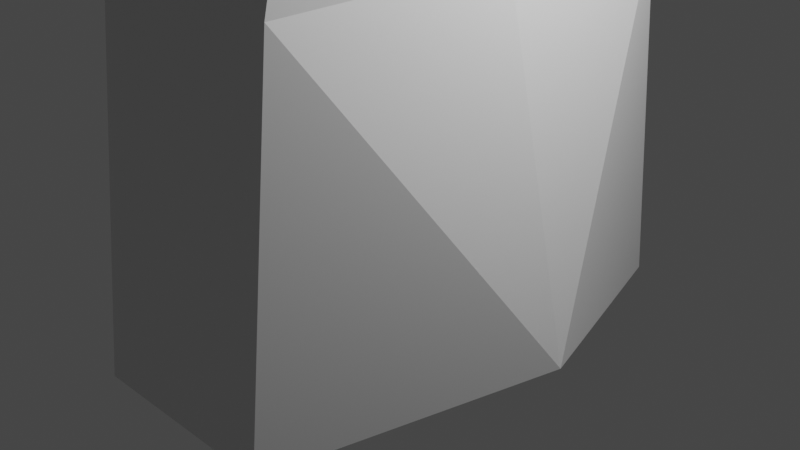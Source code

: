 # Source: painlord.blend  (saved by Blender 3.5.10; exported with 4.5.12 LTS)
import bpy
from mathutils import Matrix  # noqa: F401  (used for matrix-valued properties, if any)

bpy.ops.wm.read_factory_settings(use_empty=True)
scene = bpy.context.scene
scene.name = 'Scene'

# ---- collections
col_collection = bpy.data.collections.new('Collection'); scene.collection.children.link(col_collection)

# ---- materials (node trees are filled in below, after node groups)
mat_material = bpy.data.materials.new('Material')
mat_material.alpha_threshold = 0.0
mat_material.use_transparent_shadow = False
mat_material.roughness = 0.5
mat_material.line_color = (0.0, 0.0, 0.0, 1.0)

# ---- material node trees
mat_material.use_nodes = True; mat_material.node_tree.nodes.clear()
_N = mat_material.node_tree.nodes; _L = mat_material.node_tree.links
n0 = _N.new('ShaderNodeOutputMaterial'); n0.name = 'Material Output'; n0.location = (300, 300)
n1 = _N.new('ShaderNodeBsdfPrincipled'); n1.name = 'Principled BSDF'; n1.location = (10, 300)
n1.distribution = 'GGX'
n1.subsurface_method = 'RANDOM_WALK_SKIN'
n1.inputs[3].default_value = 1.45
n1.inputs[27].default_value = (0.0, 0.0, 0.0, 1.0)
n1.inputs[28].default_value = 1.0
_L.new(n1.outputs[0], n0.inputs[0])
n0.is_active_output = True

# ---- world
world_world = bpy.data.worlds.new('World'); scene.world = world_world
world_world.use_nodes = True; world_world.node_tree.nodes.clear()
_N = world_world.node_tree.nodes; _L = world_world.node_tree.links
n0 = _N.new('ShaderNodeOutputWorld'); n0.name = 'World Output'; n0.location = (300, 300)
n1 = _N.new('ShaderNodeBackground'); n1.name = 'Background'; n1.location = (10, 300)
n1.inputs[0].default_value = (0.05088, 0.05088, 0.05088, 1.0)
_L.new(n1.outputs[0], n0.inputs[0])
n0.is_active_output = True
world_world.color = (0.05088, 0.05088, 0.05088)
world_world.use_sun_shadow = False
world_world.sun_shadow_jitter_overblur = 0.0

# ---- cameras
cam_camera = bpy.data.cameras.new('Camera')
cam_camera.clip_end = 100.0
cam_camera.ortho_scale = 7.314

# ---- lights
light_light = bpy.data.lights.new('Light', 'POINT')
light_light.transmission_factor = 0.0
light_light.energy = 1000.0
light_light.shadow_soft_size = 0.1
light_light.shadow_maximum_resolution = 0.006
light_light.use_absolute_resolution = True

# ---- meshes
me_cube_006 = bpy.data.meshes.new('Cube.006')
me_cube_006.from_pydata([(-1.182, -0.9023, -0.9857), (-1.395, -1.364, -0.0065), (1.174, -0.8103, -1.332), (1.302, -1.364, -0.0065), (-1.065, -1.434, 2.111), (1.503, -1.434, 2.111), (-1.005, -0.8926, -2.319), (1.075, -0.8787, -2.451), (-0.8585, -0.8714, -4.664), (1.107, -0.9202, -4.603), (-1.869, 0.0, -0.9496), (-2.135, 0.0, 0.5955), (1.174, 0.0, -1.332), (1.302, 0.0, -0.135), (-1.115, -0.02336, 2.677), (1.156, -0.001597, 2.993), (-1.817, 0.0, -1.781), (1.302, 0.0, -2.355), (-1.248, 0.0, -5.108), (1.097, 0.0, -5.108), (-0.5191, -0.4404, 2.929), (0.778, -0.3832, 3.036), (-0.8034, -0.8686, -3.799), (1.069, -0.8736, -3.733), (1.163, 0.0, -3.645), (-1.655, 0.0, -3.746), (-0.5962, -0.1774, -5.521), (0.8562, -0.1568, -5.381), (-0.8158, -0.03242, -5.203), (0.8778, -0.02352, -5.244), (-1.194, -1.011, -6.345), (1.08, -1.021, -6.229), (-2.368, -0.008842, -6.827), (2.108, 0.05955, -5.865), (0.1071, -1.779, 0.1726), (0.1071, -1.779, 0.1726), (0.1071, -1.779, 1.815), (0.1071, -1.779, 1.815), (-0.583, -0.4475, 3.529), (0.9198, -0.3204, 3.707), (1.094, 0.02798, 3.736), (-1.051, -0.008262, 3.482), (-0.7975, -0.5414, 3.557), (0.9709, -0.5211, 3.676), (1.592, -0.03029, 3.709), (-1.299, -0.01493, 3.431), (-0.9119, -0.5497, 5.524), (1.198, -0.7277, 5.51), (1.578, 0.01223, 5.634), (-1.359, 0.01223, 5.634), (-0.5829, -0.3255, 6.906), (0.9414, -0.5495, 7.199), (1.223, -0.008929, 7.466), (-0.8859, -0.02546, 6.928), (-0.9767, -0.3743, -5.122), (0.9767, -0.3743, -5.122), (-0.9767, 0.3743, -5.122), (0.9767, 0.3743, -5.122)], [], [(13, 15, 5, 3), (0, 2, 3, 1), (23, 9, 19, 24), (4, 1, 35, 37), (22, 8, 9, 23), (25, 18, 8, 22), (2, 7, 17, 12), (1, 4, 14, 11), (2, 12, 13, 3), (0, 6, 7, 2), (10, 0, 1, 11), (10, 16, 6, 0), (4, 5, 21, 20), (21, 15, 40, 39), (4, 20, 14), (21, 5, 15), (16, 25, 22, 6), (6, 22, 23, 7), (7, 23, 24, 17), (19, 9, 27, 29), (18, 19, 29, 28), (8, 18, 28, 26), (27, 26, 28, 29), (16, 6, 30, 32), (7, 17, 33, 31), (6, 7, 31, 30), (3, 5, 36, 34), (34, 36, 37, 35), (5, 4, 37, 36), (1, 3, 34, 35), (41, 38, 42, 45), (14, 20, 38, 41), (20, 21, 39, 38), (15, 14, 41, 40), (44, 45, 49, 48), (39, 40, 44, 43), (40, 41, 45, 44), (38, 39, 43, 42), (49, 46, 50, 53), (42, 43, 47, 46), (45, 42, 46, 49), (43, 44, 48, 47), (50, 51, 52, 53), (47, 48, 52, 51), (48, 49, 53, 52), (46, 47, 51, 50), (54, 55, 57, 56)])
_uv = me_cube_006.uv_layers.new(name='UVMap')
_uv.uv.foreach_set('vector', [0.625, 0.625, 0.625, 0.625, 0.625, 0.5, 0.625, 0.5, 0.375, 0.25, 0.375, 0.5, 0.625, 0.5, 0.625, 0.25, 0.375, 0.5, 0.375, 0.5, 0.375, 0.625, 0.375, 0.625, 0.625, 0.25, 0.625, 0.25, 0.625, 0.25, 0.625, 0.25, 0.375, 0.25, 0.375, 0.25, 0.375, 0.5, 0.375, 0.5, 0.375, 0.125, 0.375, 0.125, 0.375, 0.25, 0.375, 0.25, 0.375, 0.5, 0.375, 0.5, 0.375, 0.625, 0.375, 0.6266, 0.625, 0.25, 0.625, 0.25, 0.625, 0.125, 0.625, 0.125, 0.375, 0.5, 0.375, 0.6266, 0.625, 0.625, 0.625, 0.5, 0.375, 0.25, 0.375, 0.25, 0.375, 0.5, 0.375, 0.5, 0.375, 0.1234, 0.375, 0.25, 0.625, 0.25, 0.625, 0.125, 0.375, 0.1234, 0.375, 0.125, 0.375, 0.25, 0.375, 0.25, 0.625, 0.25, 0.625, 0.5, 0.625, 0.5, 0.625, 0.25, 0.625, 0.5, 0.625, 0.5, 0.625, 0.5, 0.625, 0.5, 0.625, 0.25, 0.625, 0.25, 0.625, 0.25, 0.625, 0.5, 0.625, 0.5, 0.625, 0.5, 0.375, 0.125, 0.375, 0.125, 0.375, 0.25, 0.375, 0.25, 0.375, 0.25, 0.375, 0.25, 0.375, 0.5, 0.375, 0.5, 0.375, 0.5, 0.375, 0.5, 0.375, 0.625, 0.375, 0.625, 0.375, 0.625, 0.375, 0.5, 0.375, 0.5, 0.375, 0.625, 0.0, 0.0, 0.0, 0.0, 0.0, 0.0, 0.0, 0.0, 0.375, 0.25, 0.375, 0.125, 0.375, 0.125, 0.375, 0.25, 0.375, 0.5, 0.375, 0.25, 0.0, 0.0, 0.375, 0.625, 0.375, 0.125, 0.375, 0.25, 0.375, 0.25, 0.375, 0.125, 0.375, 0.5, 0.375, 0.625, 0.375, 0.625, 0.375, 0.5, 0.375, 0.25, 0.375, 0.5, 0.375, 0.5, 0.375, 0.25, 0.625, 0.5, 0.625, 0.5, 0.625, 0.5, 0.625, 0.5, 0.625, 0.5, 0.625, 0.5, 0.625, 0.25, 0.625, 0.25, 0.625, 0.5, 0.625, 0.25, 0.625, 0.25, 0.625, 0.5, 0.625, 0.25, 0.625, 0.5, 0.625, 0.5, 0.625, 0.25, 0.625, 0.25, 0.625, 0.25, 0.625, 0.25, 0.625, 0.25, 0.625, 0.25, 0.625, 0.25, 0.625, 0.25, 0.625, 0.25, 0.625, 0.25, 0.625, 0.5, 0.625, 0.5, 0.625, 0.25, 0.0, 0.0, 0.0, 0.0, 0.0, 0.0, 0.0, 0.0, 0.0, 0.0, 0.0, 0.0, 0.0, 0.0, 0.0, 0.0, 0.625, 0.5, 0.625, 0.5, 0.625, 0.5, 0.625, 0.5, 0.0, 0.0, 0.0, 0.0, 0.0, 0.0, 0.0, 0.0, 0.625, 0.25, 0.625, 0.5, 0.625, 0.5, 0.625, 0.25, 0.625, 0.25, 0.625, 0.25, 0.625, 0.25, 0.625, 0.25, 0.625, 0.25, 0.625, 0.5, 0.625, 0.5, 0.625, 0.25, 0.625, 0.25, 0.625, 0.25, 0.625, 0.25, 0.625, 0.25, 0.625, 0.5, 0.625, 0.5, 0.625, 0.5, 0.625, 0.5, 0.625, 0.25, 0.625, 0.5, 0.625, 0.5, 0.625, 0.25, 0.625, 0.5, 0.625, 0.5, 0.625, 0.5, 0.625, 0.5, 0.0, 0.0, 0.0, 0.0, 0.0, 0.0, 0.0, 0.0, 0.625, 0.25, 0.625, 0.5, 0.625, 0.5, 0.625, 0.25, 0.0, 0.0, 1.0, 0.0, 1.0, 1.0, 0.0, 1.0])
me_cube_006.materials.append(mat_material)
me_cube_006.use_mirror_y = True
me_cube_006.update()

# ---- objects
ob_light = bpy.data.objects.new('Light', light_light)
ob_camera = bpy.data.objects.new('Camera', cam_camera)
ob_cube = bpy.data.objects.new('Cube', me_cube_006)
ob_empty_001 = bpy.data.objects.new('Empty.001', None)

# ---- transforms, parenting, visibility, modifiers, constraints
ob_light.location = (4.076, 1.005, 5.904)
ob_light.rotation_euler = (0.6503, 0.05522, 1.866)
ob_light.lock_rotations_4d = False
ob_light.empty_display_type = 'ARROWS'
ob_light.color = (0.0, 0.0, 0.0, 0.0)
ob_light.lineart.crease_threshold = 0.0
ob_camera.location = (7.359, -6.926, 4.958)
ob_camera.rotation_euler = (1.109, 0.0, 0.8149)
ob_camera.lock_rotations_4d = False
ob_camera.empty_display_type = 'ARROWS'
ob_camera.color = (0.0, 0.0, 0.0, 0.0)
ob_camera.display_type = 'WIRE'
ob_camera.lineart.crease_threshold = 0.0
ob_cube.location = (0.0, 0.0, 5.244)
ob_cube.scale = (1.024, 2.672, 1.024)
ob_cube.use_mesh_mirror_y = True
_m = ob_cube.modifiers.new('Mirror', 'MIRROR')
_m.use_axis = (False, True, False)
_m.merge_threshold = 0.25
ob_empty_001.location = (0.0, 0.0, 0.0)
ob_empty_001.rotation_euler = (1.571, -0.0, 1.571)
ob_empty_001.scale = (5.912, 5.912, 5.912)
ob_empty_001.empty_display_type = 'IMAGE'
ob_empty_001.empty_display_size = 5.0

# ---- collection membership
col_collection.objects.link(ob_light)
col_collection.objects.link(ob_camera)
col_collection.objects.link(ob_cube)
col_collection.objects.link(ob_empty_001)

# ---- scene / render settings (as saved in the file)
scene.camera = ob_camera
scene.frame_start = 1; scene.frame_end = 250; scene.frame_set(1)
scene.render.engine = 'BLENDER_EEVEE_NEXT'
scene.cycles.sampling_pattern = 'TABULATED_SOBOL'
scene.cycles.use_light_tree = False
scene.view_settings.view_transform = 'Filmic'
bpy.context.view_layer.update()
